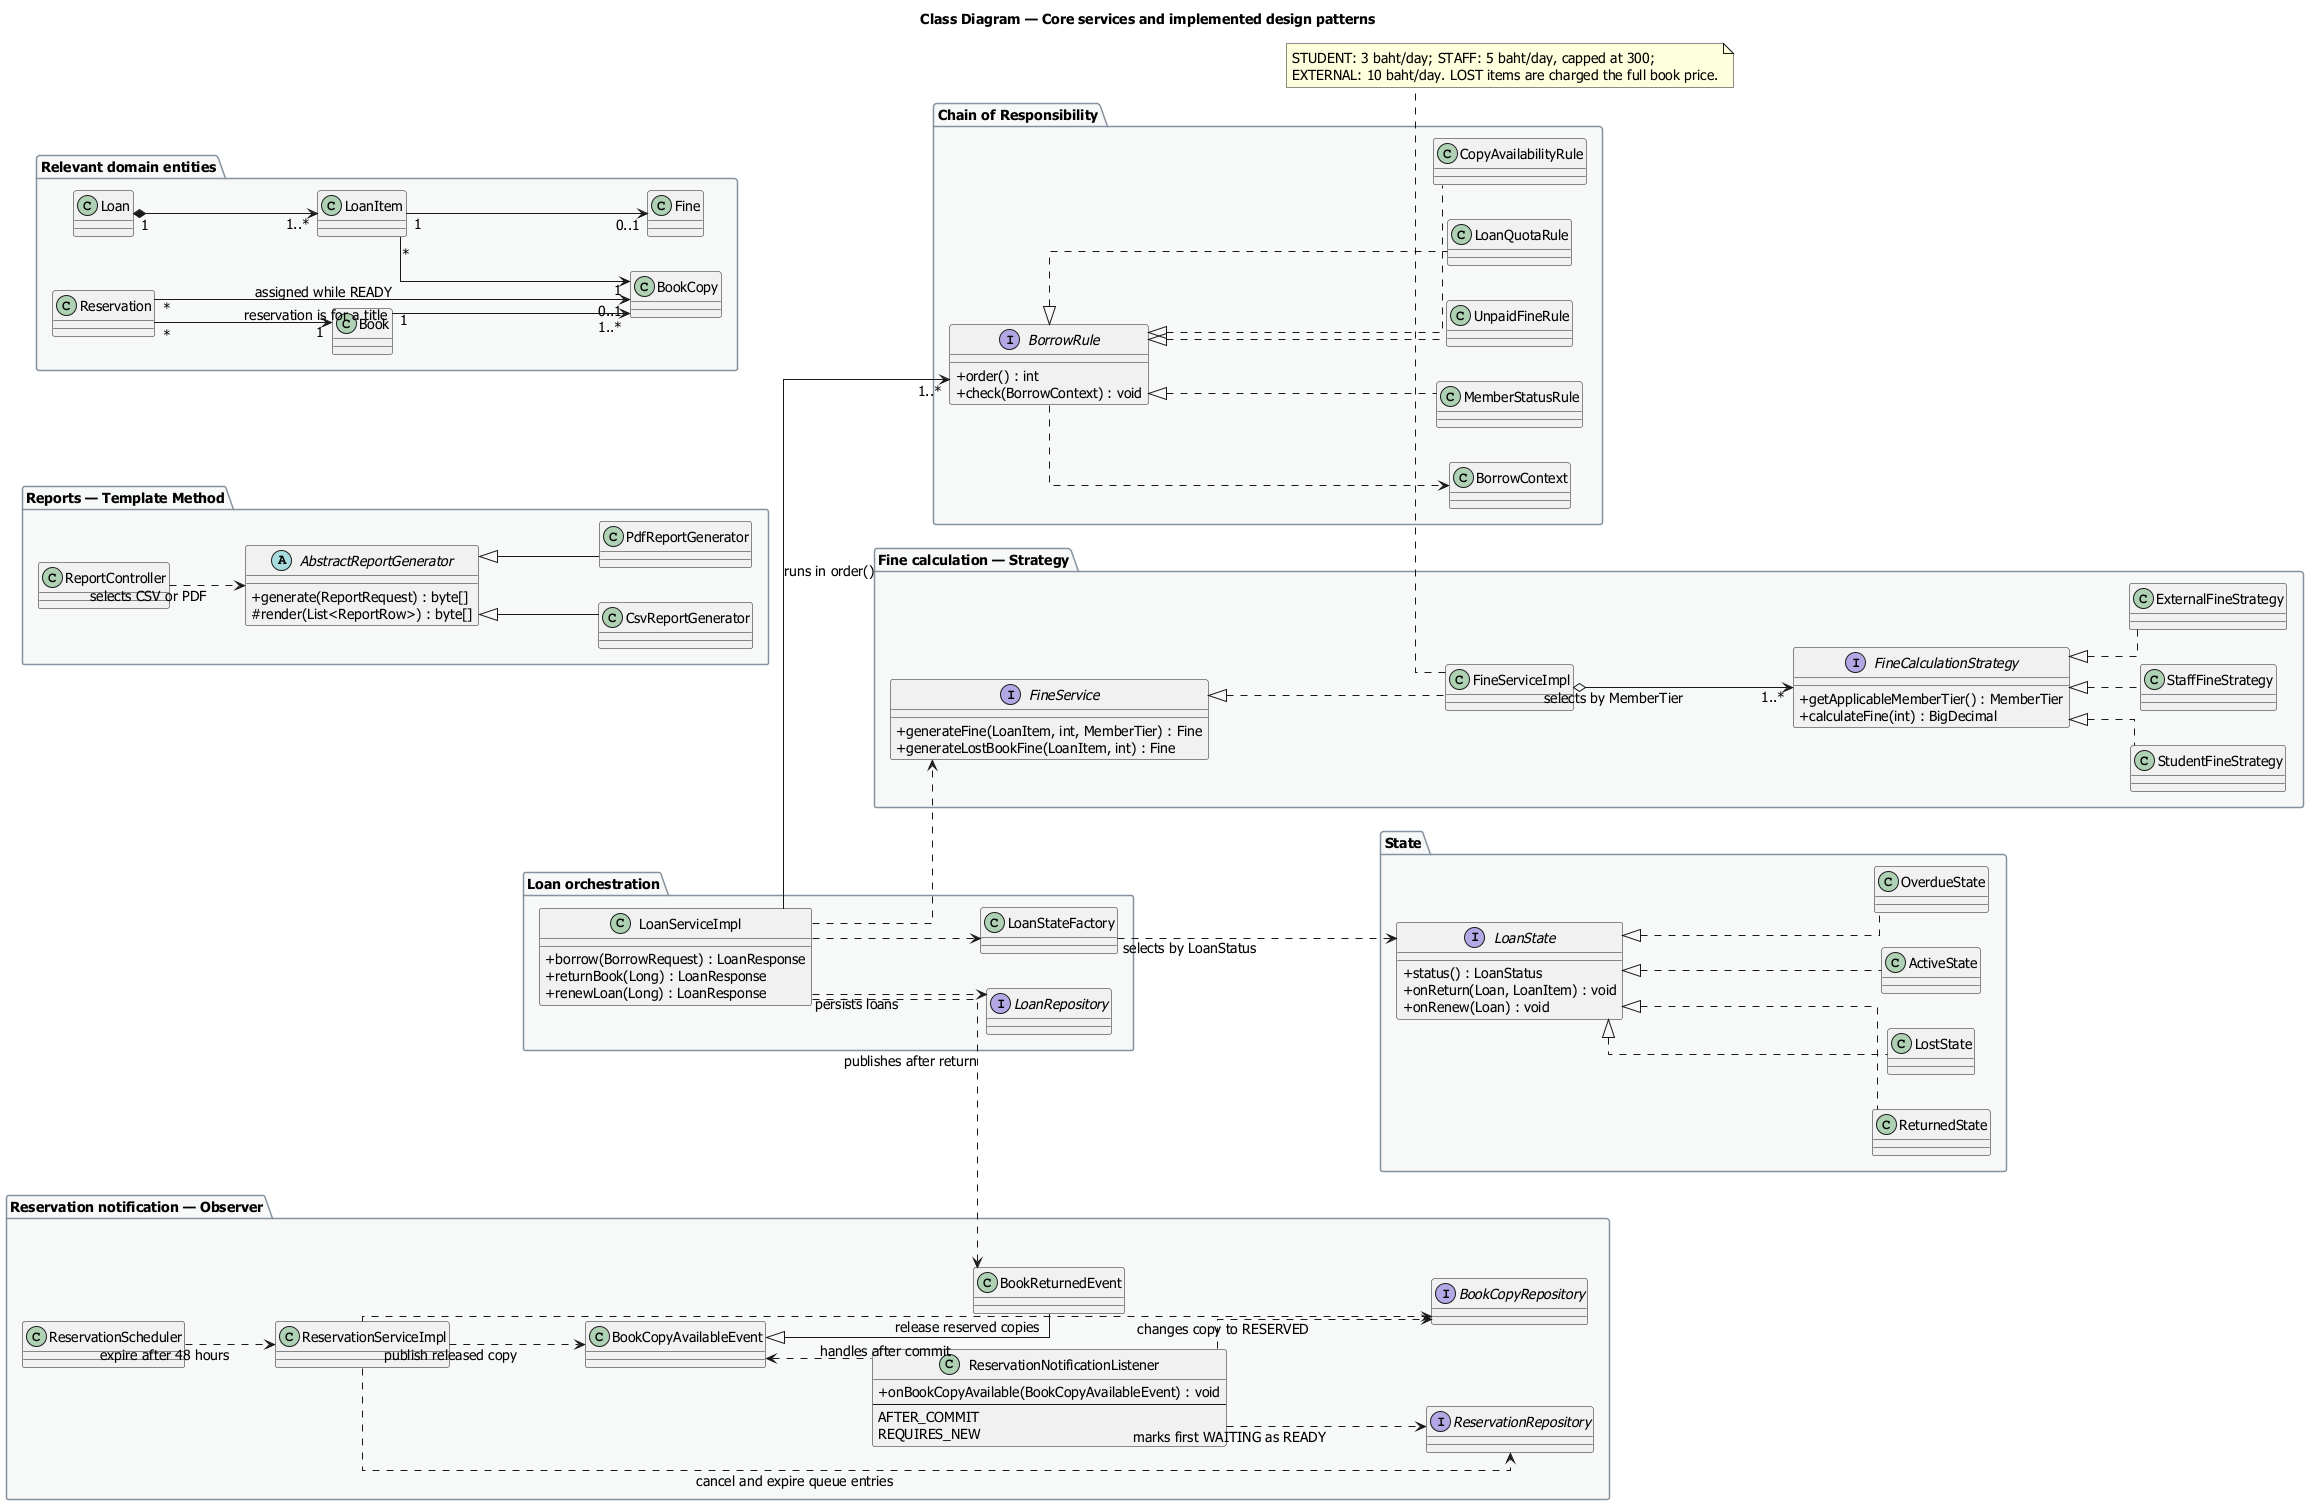

The diagram above was rendered by PlantUML. Its source (embedded in the PNG):
@startuml 04-class-diagram
title Class Diagram — Core services and implemented design patterns

skinparam defaultFontName "Tahoma"
skinparam defaultFontSize 14
skinparam shadowing false
skinparam linetype ortho
skinparam classAttributeIconSize 0
skinparam package {
  BackgroundColor #F7F9F9
  BorderColor #85929E
}

left to right direction

package "Loan orchestration" {
  class LoanServiceImpl {
    + borrow(BorrowRequest) : LoanResponse
    + returnBook(Long) : LoanResponse
    + renewLoan(Long) : LoanResponse
  }
  interface LoanRepository
  class LoanStateFactory
}

package "Chain of Responsibility" {
  interface BorrowRule {
    + order() : int
    + check(BorrowContext) : void
  }
  class BorrowContext
  class MemberStatusRule
  class UnpaidFineRule
  class LoanQuotaRule
  class CopyAvailabilityRule
}

package "State" {
  interface LoanState {
    + status() : LoanStatus
    + onReturn(Loan, LoanItem) : void
    + onRenew(Loan) : void
  }
  class ActiveState
  class OverdueState
  class ReturnedState
  class LostState
}

package "Fine calculation — Strategy" {
  interface FineService {
    + generateFine(LoanItem, int, MemberTier) : Fine
    + generateLostBookFine(LoanItem, int) : Fine
  }
  class FineServiceImpl
  interface FineCalculationStrategy {
    + getApplicableMemberTier() : MemberTier
    + calculateFine(int) : BigDecimal
  }
  class StudentFineStrategy
  class StaffFineStrategy
  class ExternalFineStrategy
}

package "Reservation notification — Observer" {
  class BookCopyAvailableEvent
  class BookReturnedEvent
  class ReservationNotificationListener {
    + onBookCopyAvailable(BookCopyAvailableEvent) : void
    --
    AFTER_COMMIT
    REQUIRES_NEW
  }
  interface ReservationRepository
  interface BookCopyRepository
  class ReservationServiceImpl
  class ReservationScheduler
}

package "Reports — Template Method" {
  class ReportController
  abstract class AbstractReportGenerator {
    + generate(ReportRequest) : byte[]
    # render(List<ReportRow>) : byte[]
  }
  class CsvReportGenerator
  class PdfReportGenerator
}

package "Relevant domain entities" {
  class Loan
  class LoanItem
  class Fine
  class Book
  class BookCopy
  class Reservation
}

LoanServiceImpl ..> LoanRepository : persists loans
LoanServiceImpl --> "1..*" BorrowRule : runs in order()
BorrowRule <|.. MemberStatusRule
BorrowRule <|.. UnpaidFineRule
BorrowRule <|.. LoanQuotaRule
BorrowRule <|.. CopyAvailabilityRule
BorrowRule ..> BorrowContext

LoanServiceImpl ..> LoanStateFactory
LoanStateFactory ..> LoanState : selects by LoanStatus
LoanState <|.. ActiveState
LoanState <|.. OverdueState
LoanState <|.. ReturnedState
LoanState <|.. LostState

LoanServiceImpl ..> FineService
FineService <|.. FineServiceImpl
FineServiceImpl o--> "1..*" FineCalculationStrategy : selects by MemberTier
FineCalculationStrategy <|.. StudentFineStrategy
FineCalculationStrategy <|.. StaffFineStrategy
FineCalculationStrategy <|.. ExternalFineStrategy

LoanServiceImpl ..> BookReturnedEvent : publishes after return
BookCopyAvailableEvent <|-- BookReturnedEvent
BookCopyAvailableEvent <.. ReservationNotificationListener : handles after commit
ReservationNotificationListener ..> ReservationRepository : marks first WAITING as READY
ReservationNotificationListener ..> BookCopyRepository : changes copy to RESERVED
ReservationServiceImpl ..> ReservationRepository : cancel and expire queue entries
ReservationServiceImpl ..> BookCopyRepository : release reserved copies
ReservationServiceImpl ..> BookCopyAvailableEvent : publish released copy
ReservationScheduler ..> ReservationServiceImpl : expire after 48 hours

ReportController ..> AbstractReportGenerator : selects CSV or PDF
AbstractReportGenerator <|-- CsvReportGenerator
AbstractReportGenerator <|-- PdfReportGenerator

Loan "1" *--> "1..*" LoanItem
LoanItem "1" --> "0..1" Fine
LoanItem "*" --> "1" BookCopy
Reservation "*" --> "1" Book : reservation is for a title
Reservation "*" --> "0..1" BookCopy : assigned while READY
Book "1" --> "1..*" BookCopy

note bottom of FineServiceImpl
  STUDENT: 3 baht/day; STAFF: 5 baht/day, capped at 300;
  EXTERNAL: 10 baht/day. LOST items are charged the full book price.
end note

@enduml